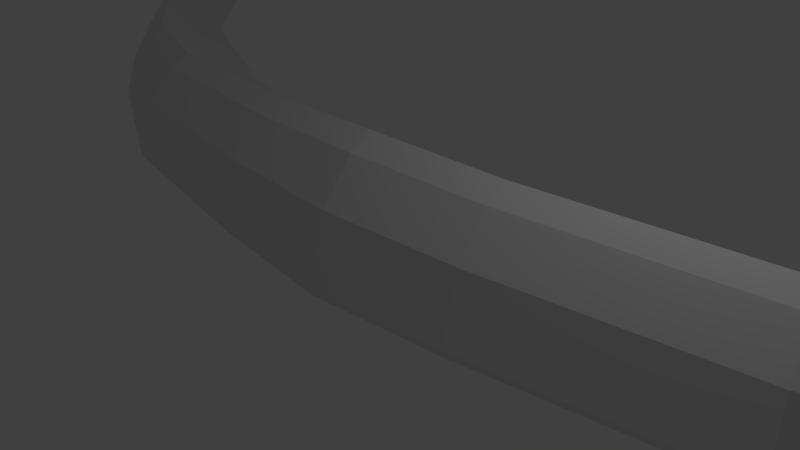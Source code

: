 # Source: Wave.blend  (saved by Blender 2.77.0; exported with 4.5.12 LTS)
import bpy
from mathutils import Matrix  # noqa: F401  (used for matrix-valued properties, if any)

bpy.ops.wm.read_factory_settings(use_empty=True)
scene = bpy.context.scene
scene.name = 'Scene'

# ---- collections
col_collection_1 = bpy.data.collections.new('Collection 1'); scene.collection.children.link(col_collection_1)

# ---- materials (node trees are filled in below, after node groups)
mat_material_001 = bpy.data.materials.new('Material.001')
mat_material_001.alpha_threshold = 0.0
mat_material_001.use_transparent_shadow = False
mat_material_001.roughness = 0.5

# ---- material node trees

# ---- world
world_world = bpy.data.worlds.new('World'); scene.world = world_world
world_world.color = (0.05088, 0.05088, 0.05088)
world_world.use_sun_shadow = False
world_world.sun_shadow_jitter_overblur = 0.0
world_world.cycles.sampling_method = 'MANUAL'

# ---- cameras
cam_camera = bpy.data.cameras.new('Camera')
cam_camera.clip_end = 100.0
cam_camera.lens = 35.0
cam_camera.sensor_width = 32.0
cam_camera.sensor_height = 18.0
cam_camera.ortho_scale = 7.314
cam_camera.dof.focus_distance = 0.0
cam_camera.dof.aperture_fstop = 128.0

# ---- lights
light_lamp = bpy.data.lights.new('Lamp', 'POINT')
light_lamp.transmission_factor = 0.0
light_lamp.cutoff_distance = 30.0
light_lamp.energy = 100.0
light_lamp.shadow_buffer_clip_start = 1.001
light_lamp.shadow_soft_size = 0.1
light_lamp.shadow_maximum_resolution = 0.006
light_lamp.use_absolute_resolution = True

# ---- meshes
me_cylinder = bpy.data.meshes.new('Cylinder')
me_cylinder.from_pydata([(-0.06722, 2.206, 1.895), (0.6857, 0.8739, 1.966), (0.1558, -0.8442, 2.057), (0.0407, -0.8974, 2.06), (-0.8544, -0.6138, 2.045), (-1.421, -0.1768, 2.022), (-1.63, 0.122, 2.006), (-0.6999, 1.076, 1.955), (-0.05906, 2.502, 4.724), (0.6522, 1.278, 5.025), (0.1516, -0.3, 5.413), (0.04288, -0.3488, 5.425), (-0.8027, -0.08834, 5.361), (-1.338, 0.3131, 5.262), (-1.535, 0.5876, 5.195), (-0.6567, 1.464, 4.979), (-0.04904, 3.327, 7.406), (0.5672, 2.368, 7.929), (0.1335, 1.132, 8.603), (0.03928, 1.094, 8.624), (-0.6933, 1.298, 8.513), (-1.157, 1.612, 8.341), (-1.328, 1.827, 8.224), (-0.5669, 2.514, 7.849), (-0.01922, 5.129, 11.5), (0.3968, 4.599, 12.02), (0.104, 3.915, 12.68), (0.04041, 3.894, 12.7), (-0.4541, 4.007, 12.59), (-0.7675, 4.181, 12.42), (-0.8824, 4.299, 12.3), (-0.3688, 4.679, 11.94), (0.0003906, 7.739, 14.54), (0.1584, 7.59, 14.77), (0.04718, 7.397, 15.08), (0.02303, 7.391, 15.09), (-0.1648, 7.423, 15.04), (-0.2838, 7.472, 14.96), (-0.3274, 7.506, 14.91), (-0.1324, 7.612, 14.74), (-0.08492, 8.602, 15.18), (-0.06131, 2.185, 0.0), (-0.06722, 2.206, -1.895), (0.731, 0.7814, 0.0), (0.6857, 0.8739, -1.966), (0.1733, -1.029, 0.0), (0.1558, -0.8442, -2.057), (0.05224, -1.085, 0.0), (0.0407, -0.8974, -2.06), (-0.8896, -0.7862, 0.0), (-0.8544, -0.6138, -2.045), (-1.486, -0.3258, 0.0), (-1.421, -0.1768, -2.022), (-1.705, -0.0109, 0.0), (-1.63, 0.122, -2.006), (-0.7271, 0.9942, 0.0), (-0.6999, 1.076, -1.955), (-0.05906, 2.502, -4.724), (0.6522, 1.278, -5.025), (0.1516, -0.3, -5.413), (0.04288, -0.3488, -5.425), (-0.8027, -0.08834, -5.361), (-1.338, 0.3131, -5.262), (-1.535, 0.5876, -5.195), (-0.6567, 1.464, -4.979), (-0.04904, 3.327, -7.406), (0.5672, 2.368, -7.929), (0.1335, 1.132, -8.603), (0.03928, 1.094, -8.624), (-0.6933, 1.298, -8.513), (-1.157, 1.612, -8.341), (-1.328, 1.827, -8.224), (-0.5669, 2.514, -7.849), (-0.01922, 5.129, -11.5), (0.3968, 4.599, -12.02), (0.104, 3.915, -12.68), (0.04041, 3.894, -12.7), (-0.4541, 4.007, -12.59), (-0.7675, 4.181, -12.42), (-0.8824, 4.299, -12.3), (-0.3688, 4.679, -11.94), (0.0003906, 7.739, -14.54), (0.1584, 7.59, -14.77), (0.04718, 7.397, -15.08), (0.02303, 7.391, -15.09), (-0.1648, 7.423, -15.04), (-0.2838, 7.472, -14.96), (-0.3274, 7.506, -14.91), (-0.1324, 7.612, -14.74), (-0.08492, 8.602, -15.18)], [], [(41, 0, 1, 43), (43, 1, 2, 45), (45, 2, 3, 47), (47, 3, 4, 49), (49, 4, 5, 51), (51, 5, 6, 53), (53, 6, 7, 55), (55, 7, 0, 41), (3, 2, 10, 11), (6, 5, 13, 14), (4, 3, 11, 12), (7, 6, 14, 15), (2, 1, 9, 10), (5, 4, 12, 13), (0, 7, 15, 8), (1, 0, 8, 9), (15, 14, 22, 23), (13, 12, 20, 21), (11, 10, 18, 19), (9, 8, 16, 17), (8, 15, 23, 16), (14, 13, 21, 22), (12, 11, 19, 20), (10, 9, 17, 18), (18, 17, 25, 26), (23, 22, 30, 31), (21, 20, 28, 29), (19, 18, 26, 27), (17, 16, 24, 25), (16, 23, 31, 24), (22, 21, 29, 30), (20, 19, 27, 28), (24, 31, 39, 32), (30, 29, 37, 38), (28, 27, 35, 36), (26, 25, 33, 34), (31, 30, 38, 39), (29, 28, 36, 37), (27, 26, 34, 35), (25, 24, 32, 33), (35, 34, 40), (33, 32, 40), (32, 39, 40), (38, 37, 40), (36, 35, 40), (34, 33, 40), (39, 38, 40), (37, 36, 40), (41, 43, 44, 42), (43, 45, 46, 44), (45, 47, 48, 46), (47, 49, 50, 48), (49, 51, 52, 50), (51, 53, 54, 52), (53, 55, 56, 54), (55, 41, 42, 56), (48, 60, 59, 46), (54, 63, 62, 52), (50, 61, 60, 48), (56, 64, 63, 54), (46, 59, 58, 44), (52, 62, 61, 50), (42, 57, 64, 56), (44, 58, 57, 42), (64, 72, 71, 63), (62, 70, 69, 61), (60, 68, 67, 59), (58, 66, 65, 57), (57, 65, 72, 64), (63, 71, 70, 62), (61, 69, 68, 60), (59, 67, 66, 58), (67, 75, 74, 66), (72, 80, 79, 71), (70, 78, 77, 69), (68, 76, 75, 67), (66, 74, 73, 65), (65, 73, 80, 72), (71, 79, 78, 70), (69, 77, 76, 68), (73, 81, 88, 80), (79, 87, 86, 78), (77, 85, 84, 76), (75, 83, 82, 74), (80, 88, 87, 79), (78, 86, 85, 77), (76, 84, 83, 75), (74, 82, 81, 73), (84, 89, 83), (82, 89, 81), (81, 89, 88), (87, 89, 86), (85, 89, 84), (83, 89, 82), (88, 89, 87), (86, 89, 85)])
_uv = me_cylinder.uv_layers.new(name='UVMap')
_uv.uv.foreach_set('vector', [0.0, 0.0, 0.0, 0.0, 0.0, 0.0, 0.0, 0.0, 0.0, 0.0, 0.0, 0.0, 0.0, 0.0, 0.0, 0.0, 0.0, 0.0, 0.0, 0.0, 0.0, 0.0, 0.0, 0.0, 0.0, 0.0, 0.0, 0.0, 0.0, 0.0, 0.0, 0.0, 0.0, 0.0, 0.0, 0.0, 0.0, 0.0, 0.0, 0.0, 0.01967, 3.441e-05, 0.05621, 0.1055, 0.03725, 0.112, 3.445e-05, 0.007778, 0.0, 0.0, 0.0, 0.0, 0.0, 0.0, 0.0, 0.0, 0.0, 0.0, 0.0, 0.0, 0.0, 0.0, 0.0, 0.0, 0.0, 0.0, 0.0, 0.0, 0.0, 0.0, 0.0, 0.0, 0.03725, 0.112, 0.05621, 0.1055, 0.1038, 0.2795, 0.08519, 0.2828, 0.0, 0.0, 0.0, 0.0, 0.0, 0.0, 0.0, 0.0, 0.0, 0.0, 0.0, 0.0, 0.0, 0.0, 0.0, 0.0, 0.0, 0.0, 0.0, 0.0, 0.0, 0.0, 0.0, 0.0, 0.0, 0.0, 0.0, 0.0, 0.0, 0.0, 0.0, 0.0, 0.0, 0.0, 0.0, 0.0, 0.0, 0.0, 0.0, 0.0, 0.0, 0.0, 0.0, 0.0, 0.0, 0.0, 0.0, 0.0, 0.0, 0.0, 0.0, 0.0, 0.0, 0.0, 0.0, 0.0, 0.0, 0.0, 0.0, 0.0, 0.0, 0.0, 0.0, 0.0, 0.0, 0.0, 0.0, 0.0, 0.0, 0.0, 0.0, 0.0, 0.0, 0.0, 0.0, 0.0, 0.0, 0.0, 0.0, 0.0, 0.0, 0.0, 0.0, 0.0, 0.0, 0.0, 0.0, 0.0, 0.08519, 0.2828, 0.1038, 0.2795, 0.1185, 0.4631, 0.1021, 0.4625, 0.0, 0.0, 0.0, 0.0, 0.0, 0.0, 0.0, 0.0, 0.0, 0.0, 0.0, 0.0, 0.0, 0.0, 0.0, 0.0, 0.0, 0.0, 0.0, 0.0, 0.0, 0.0, 0.0, 0.0, 0.0, 0.0, 0.0, 0.0, 0.0, 0.0, 0.0, 0.0, 0.0, 0.0, 0.0, 0.0, 0.0, 0.0, 0.0, 0.0, 0.0, 0.0, 0.0, 0.0, 0.0, 0.0, 0.0, 0.0, 0.0, 0.0, 0.0, 0.0, 0.0, 0.0, 0.0, 0.0, 0.0, 0.0, 0.0, 0.0, 0.0, 0.0, 0.0, 0.0, 0.1021, 0.4625, 0.1185, 0.4631, 0.1082, 0.729, 0.09743, 0.7262, 0.0, 0.0, 0.0, 0.0, 0.0, 0.0, 0.0, 0.0, 0.0, 0.0, 0.0, 0.0, 0.0, 0.0, 0.0, 0.0, 0.09743, 0.7262, 0.1082, 0.729, 0.03874, 0.9486, 0.03496, 0.9468, 0.0, 0.0, 0.0, 0.0, 0.0, 0.0, 0.0, 0.0, 0.0, 0.0, 0.0, 0.0, 0.0, 0.0, 0.0, 0.0, 0.0, 0.0, 0.0, 0.0, 0.0, 0.0, 0.0, 0.0, 0.0, 0.0, 0.0, 0.0, 0.0, 0.0, 0.0, 0.0, 0.0, 0.0, 0.0, 0.0, 0.0, 0.0, 0.0, 0.0, 0.0, 0.0, 0.0, 0.0, 0.0, 0.0, 0.0, 0.0, 0.0, 0.0, 0.0, 0.0, 0.0, 0.0, 0.0, 0.0, 0.0, 0.0, 0.0, 0.0, 0.0, 0.0, 0.0, 0.0, 0.0, 0.0, 0.03496, 0.9468, 0.03874, 0.9486, 3.441e-05, 1.0, 0.0, 0.0, 0.0, 0.0, 0.0, 0.0, 0.0, 0.0, 0.0, 0.0, 0.0, 0.0, 0.0, 0.0, 0.0, 0.0, 0.0, 0.0, 0.0, 0.0, 0.0, 0.0, 0.0, 0.0, 0.0, 0.0, 0.0, 0.0, 0.0, 0.0, 0.0, 0.0, 0.0, 0.0, 0.0, 0.0, 0.0, 0.0, 0.0, 0.0, 0.0, 0.0, 0.0, 0.0, 0.0, 0.0, 0.0, 0.0, 0.0, 0.0, 0.0, 0.0, 0.0, 0.0, 0.0, 0.0, 0.0, 0.0, 0.0, 0.0, 0.0, 0.0, 0.0, 0.0, 0.01967, 3.441e-05, 3.445e-05, 0.007778, 0.03725, 0.112, 0.05621, 0.1055, 0.0, 0.0, 0.0, 0.0, 0.0, 0.0, 0.0, 0.0, 0.0, 0.0, 0.0, 0.0, 0.0, 0.0, 0.0, 0.0, 0.0, 0.0, 0.0, 0.0, 0.0, 0.0, 0.0, 0.0, 0.03725, 0.112, 0.08519, 0.2828, 0.1038, 0.2795, 0.05621, 0.1055, 0.0, 0.0, 0.0, 0.0, 0.0, 0.0, 0.0, 0.0, 0.0, 0.0, 0.0, 0.0, 0.0, 0.0, 0.0, 0.0, 0.0, 0.0, 0.0, 0.0, 0.0, 0.0, 0.0, 0.0, 0.0, 0.0, 0.0, 0.0, 0.0, 0.0, 0.0, 0.0, 0.0, 0.0, 0.0, 0.0, 0.0, 0.0, 0.0, 0.0, 0.0, 0.0, 0.0, 0.0, 0.0, 0.0, 0.0, 0.0, 0.0, 0.0, 0.0, 0.0, 0.0, 0.0, 0.0, 0.0, 0.0, 0.0, 0.0, 0.0, 0.0, 0.0, 0.0, 0.0, 0.0, 0.0, 0.0, 0.0, 0.0, 0.0, 0.0, 0.0, 0.0, 0.0, 0.0, 0.0, 0.0, 0.0, 0.0, 0.0, 0.0, 0.0, 0.0, 0.0, 0.0, 0.0, 0.0, 0.0, 0.08519, 0.2828, 0.1021, 0.4625, 0.1185, 0.4631, 0.1038, 0.2795, 0.0, 0.0, 0.0, 0.0, 0.0, 0.0, 0.0, 0.0, 0.0, 0.0, 0.0, 0.0, 0.0, 0.0, 0.0, 0.0, 0.0, 0.0, 0.0, 0.0, 0.0, 0.0, 0.0, 0.0, 0.0, 0.0, 0.0, 0.0, 0.0, 0.0, 0.0, 0.0, 0.0, 0.0, 0.0, 0.0, 0.0, 0.0, 0.0, 0.0, 0.0, 0.0, 0.0, 0.0, 0.0, 0.0, 0.0, 0.0, 0.0, 0.0, 0.0, 0.0, 0.0, 0.0, 0.0, 0.0, 0.0, 0.0, 0.0, 0.0, 0.0, 0.0, 0.0, 0.0, 0.1021, 0.4625, 0.09743, 0.7262, 0.1082, 0.729, 0.1185, 0.4631, 0.0, 0.0, 0.0, 0.0, 0.0, 0.0, 0.0, 0.0, 0.0, 0.0, 0.0, 0.0, 0.0, 0.0, 0.0, 0.0, 0.09743, 0.7262, 0.03496, 0.9468, 0.03874, 0.9486, 0.1082, 0.729, 0.0, 0.0, 0.0, 0.0, 0.0, 0.0, 0.0, 0.0, 0.0, 0.0, 0.0, 0.0, 0.0, 0.0, 0.0, 0.0, 0.0, 0.0, 0.0, 0.0, 0.0, 0.0, 0.0, 0.0, 0.0, 0.0, 0.0, 0.0, 0.0, 0.0, 0.0, 0.0, 0.0, 0.0, 0.0, 0.0, 0.0, 0.0, 0.0, 0.0, 0.0, 0.0, 0.0, 0.0, 0.0, 0.0, 0.0, 0.0, 0.0, 0.0, 0.0, 0.0, 0.0, 0.0, 0.0, 0.0, 0.0, 0.0, 0.0, 0.0, 0.0, 0.0, 0.0, 0.0, 0.0, 0.0, 0.03496, 0.9468, 3.441e-05, 1.0, 0.03874, 0.9486, 0.0, 0.0, 0.0, 0.0, 0.0, 0.0, 0.0, 0.0, 0.0, 0.0, 0.0, 0.0, 0.0, 0.0, 0.0, 0.0, 0.0, 0.0, 0.0, 0.0, 0.0, 0.0, 0.0, 0.0])
me_cylinder.materials.append(mat_material_001)
me_cylinder.use_remesh_preserve_volume = False
me_cylinder.use_remesh_preserve_attributes = False
me_cylinder.use_mirror_vertex_groups = False
me_cylinder.update()

# ---- objects
ob_cylinder = bpy.data.objects.new('Cylinder', me_cylinder)
ob_lamp = bpy.data.objects.new('Lamp', light_lamp)
ob_camera = bpy.data.objects.new('Camera', cam_camera)

# ---- transforms, parenting, visibility, modifiers, constraints
ob_cylinder.location = (0.0, 0.0, 0.0)
ob_cylinder.rotation_euler = (-1.344e-07, 1.571, 0.0)
ob_cylinder.lineart.crease_threshold = 0.0
ob_lamp.location = (4.076, 1.005, 5.904)
ob_lamp.rotation_euler = (0.6503, 0.05522, 1.866)
ob_lamp.lock_rotations_4d = False
ob_lamp.empty_display_type = 'ARROWS'
ob_lamp.color = (0.0, 0.0, 0.0, 0.0)
ob_lamp.lineart.crease_threshold = 0.0
ob_camera.location = (7.481, -6.508, 5.344)
ob_camera.rotation_euler = (1.109, 0.01082, 0.8149)
ob_camera.lock_rotations_4d = False
ob_camera.empty_display_type = 'ARROWS'
ob_camera.color = (0.0, 0.0, 0.0, 0.0)
ob_camera.display_type = 'WIRE'
ob_camera.lineart.crease_threshold = 0.0

# ---- collection membership
col_collection_1.objects.link(ob_cylinder)
col_collection_1.objects.link(ob_lamp)
col_collection_1.objects.link(ob_camera)

# ---- scene / render settings (as saved in the file)
scene.camera = ob_camera
scene.frame_start = 1; scene.frame_end = 250; scene.frame_set(1)
scene.render.engine = 'BLENDER_EEVEE_NEXT'
scene.render.resolution_percentage = 50
scene.render.dither_intensity = 0.0
scene.cycles.use_denoising = False
scene.cycles.samples = 128
scene.cycles.sampling_pattern = 'TABULATED_SOBOL'
scene.cycles.light_sampling_threshold = 0.0
scene.cycles.use_adaptive_sampling = False
scene.cycles.use_light_tree = False
scene.cycles.blur_glossy = 0.0
scene.cycles.sample_clamp_indirect = 0.0
scene.view_settings.view_transform = 'Standard'
bpy.context.view_layer.update()
